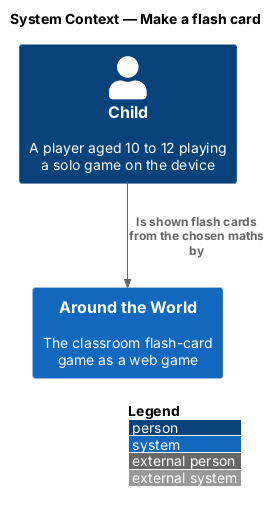

The diagram above was rendered by PlantUML. Its source (embedded in the PNG):
@startuml
!include <C4/C4_Context>
LAYOUT_WITH_LEGEND()
title System Context — Make a flash card

Person(child, "Child", "A player aged 10 to 12 playing a solo game on the device")
System(atw, "Around the World", "The classroom flash-card game as a web game")
Rel(child, atw, "Is shown flash cards from the chosen maths by")
@enduml